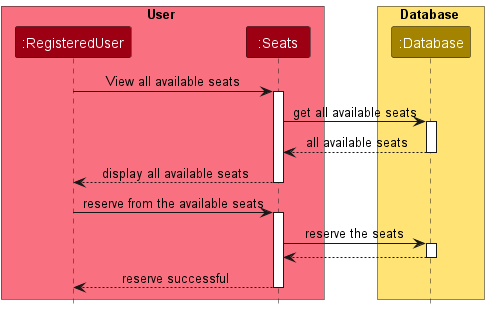

The diagram above was rendered by PlantUML. Its source (embedded in the PNG):
@startuml
'https://plantuml.com/sequence-diagram
!include style.puml

box User MODEL_COLOR_T1
participant ":RegisteredUser" as RegisteredUser MODEL_COLOR
participant ":Seats" as Seats MODEL_COLOR
end box

box Database STORAGE_COLOR_T1
participant ":Database" as Database STORAGE_COLOR
end box

RegisteredUser->Seats++: View all available seats
    Seats->Database++:get all available seats
    Database-->Seats--: all available seats
Seats-->RegisteredUser--: display all available seats

RegisteredUser->Seats++: reserve from the available seats
    Seats->Database++: reserve the seats
    Database-->Seats--
Seats-->RegisteredUser--:reserve successful
@enduml